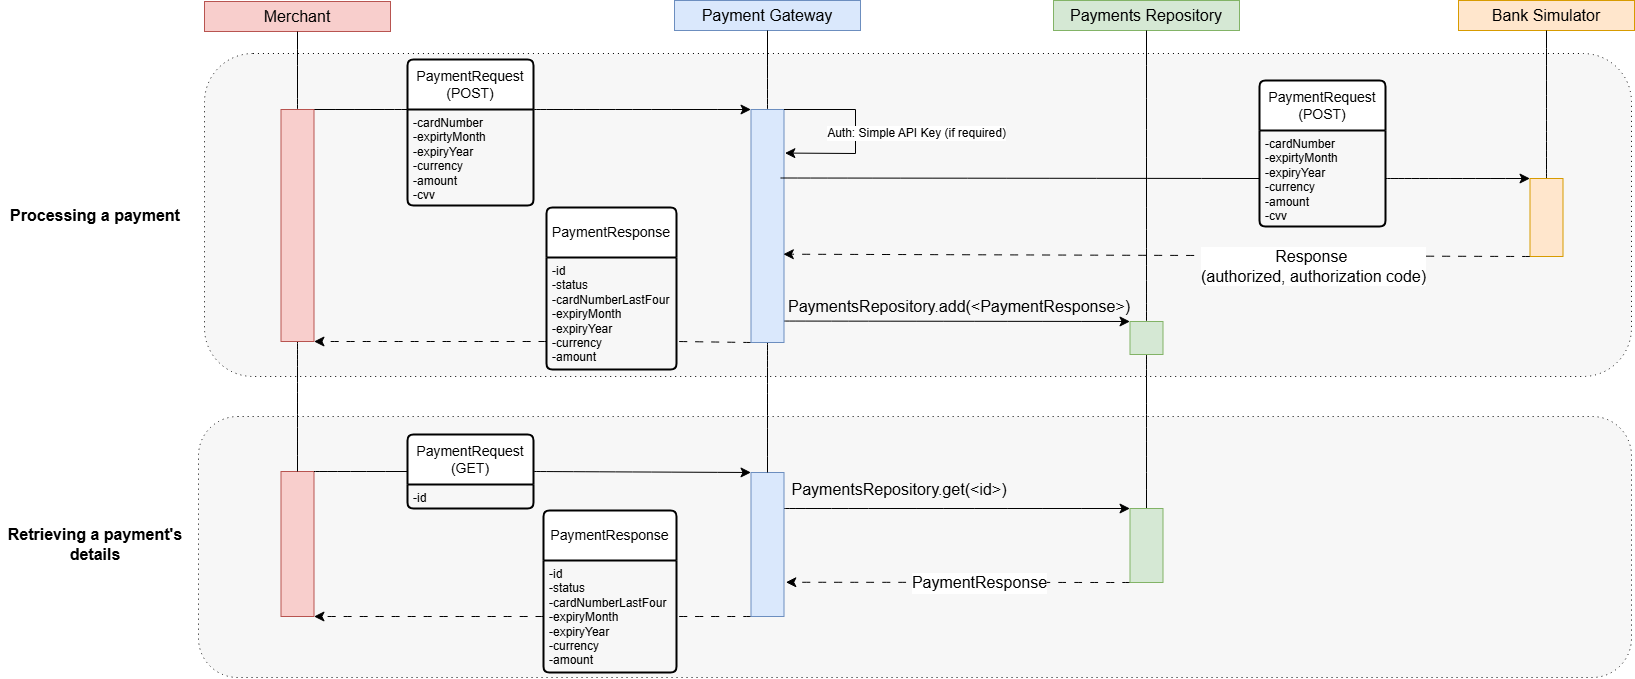

The diagram above was exported from draw.io. Its source (the exported page's mxGraphModel, read from the mxfile embedded in the PNG):
<mxGraphModel dx="3295" dy="2090" grid="0" gridSize="10" guides="1" tooltips="1" connect="1" arrows="1" fold="1" page="0" pageScale="1" pageWidth="827" pageHeight="1169" math="0" shadow="0">
  <root>
    <mxCell id="0" />
    <mxCell id="1" parent="0" />
    <mxCell id="-XE0bxpCVgjI0uLLLROE-58" parent="1" style="rounded=1;whiteSpace=wrap;html=1;dashed=1;dashPattern=1 4;fillStyle=solid;fillColor=#F7F7F7;" value="" vertex="1">
      <mxGeometry height="323" width="1427" x="-479" y="-639" as="geometry" />
    </mxCell>
    <mxCell id="-XE0bxpCVgjI0uLLLROE-57" parent="1" style="rounded=1;whiteSpace=wrap;html=1;dashed=1;dashPattern=1 4;fillStyle=solid;fillColor=#F7F7F7;" value="" vertex="1">
      <mxGeometry height="261" width="1433" x="-485" y="-276" as="geometry" />
    </mxCell>
    <mxCell id="-XE0bxpCVgjI0uLLLROE-1" parent="1" style="swimlane;childLayout=stackLayout;horizontal=1;startSize=50;horizontalStack=0;rounded=1;fontSize=14;fontStyle=0;strokeWidth=2;resizeParent=0;resizeLast=1;shadow=0;dashed=0;align=center;arcSize=4;whiteSpace=wrap;html=1;" value="PaymentResponse" vertex="1">
      <mxGeometry height="162" width="130" x="-137" y="-485" as="geometry" />
    </mxCell>
    <mxCell id="-XE0bxpCVgjI0uLLLROE-2" parent="-XE0bxpCVgjI0uLLLROE-1" style="align=left;strokeColor=none;fillColor=none;spacingLeft=4;spacingRight=4;fontSize=12;verticalAlign=top;resizable=0;rotatable=0;part=1;html=1;whiteSpace=wrap;" value="-id&lt;div&gt;-status&lt;br&gt;-&lt;span style=&quot;background-color: transparent; color: light-dark(rgb(0, 0, 0), rgb(255, 255, 255));&quot;&gt;cardNumberLastFour&lt;/span&gt;&lt;/div&gt;&lt;div&gt;-expiryMonth&lt;/div&gt;&lt;div&gt;-expiryYear&lt;/div&gt;&lt;div&gt;-currency&lt;/div&gt;&lt;div&gt;-amount&lt;/div&gt;" vertex="1">
      <mxGeometry height="112" width="130" y="50" as="geometry" />
    </mxCell>
    <mxCell id="-XE0bxpCVgjI0uLLLROE-4" parent="1" style="text;html=1;whiteSpace=wrap;strokeColor=#d79b00;fillColor=#ffe6cc;align=center;verticalAlign=middle;rounded=0;fontSize=16;" value="Bank Simulator" vertex="1">
      <mxGeometry height="30" width="176" x="775" y="-692" as="geometry" />
    </mxCell>
    <mxCell id="-XE0bxpCVgjI0uLLLROE-5" parent="1" style="text;html=1;whiteSpace=wrap;strokeColor=#6c8ebf;fillColor=#dae8fc;align=center;verticalAlign=middle;rounded=0;fontSize=16;" value="Payment Gateway" vertex="1">
      <mxGeometry height="30" width="186" x="-9" y="-692" as="geometry" />
    </mxCell>
    <mxCell id="CT2flEcdYEC_Wk5bG6TI-2" parent="1" style="swimlane;childLayout=stackLayout;horizontal=1;startSize=50;horizontalStack=0;rounded=1;fontSize=14;fontStyle=0;strokeWidth=2;resizeParent=0;resizeLast=1;shadow=0;dashed=0;align=center;arcSize=4;whiteSpace=wrap;html=1;fillColor=default;" value="PaymentRequest&lt;div&gt;(POST)&lt;/div&gt;" vertex="1">
      <mxGeometry height="146" width="126" x="-276" y="-633" as="geometry" />
    </mxCell>
    <mxCell id="CT2flEcdYEC_Wk5bG6TI-3" parent="CT2flEcdYEC_Wk5bG6TI-2" style="align=left;strokeColor=none;fillColor=none;spacingLeft=4;spacingRight=4;fontSize=12;verticalAlign=top;resizable=0;rotatable=0;part=1;html=1;whiteSpace=wrap;" value="-cardNumber&lt;br&gt;-expirtyMonth&lt;br&gt;-expiryYear&lt;div&gt;-currency&lt;/div&gt;&lt;div&gt;-amount&lt;/div&gt;&lt;div&gt;-cvv&lt;/div&gt;" vertex="1">
      <mxGeometry height="96" width="126" y="50" as="geometry" />
    </mxCell>
    <mxCell id="-XE0bxpCVgjI0uLLLROE-8" edge="1" parent="1" source="CT2flEcdYEC_Wk5bG6TI-3" style="edgeStyle=none;curved=1;rounded=0;orthogonalLoop=1;jettySize=auto;html=1;exitX=1;exitY=0;exitDx=0;exitDy=0;fontSize=12;startSize=8;endSize=8;entryX=0;entryY=0;entryDx=0;entryDy=0;" target="-XE0bxpCVgjI0uLLLROE-21">
      <mxGeometry relative="1" as="geometry">
        <mxPoint x="80" y="-535" as="targetPoint" />
      </mxGeometry>
    </mxCell>
    <mxCell id="-XE0bxpCVgjI0uLLLROE-11" edge="1" parent="1" source="-XE0bxpCVgjI0uLLLROE-2" style="edgeStyle=none;curved=1;rounded=0;orthogonalLoop=1;jettySize=auto;html=1;exitX=0;exitY=0.75;exitDx=0;exitDy=0;fontSize=12;startSize=8;endSize=8;entryX=1;entryY=1;entryDx=0;entryDy=0;dashed=1;dashPattern=8 8;" target="-XE0bxpCVgjI0uLLLROE-18">
      <mxGeometry relative="1" as="geometry">
        <mxPoint x="-132" y="-394" as="targetPoint" />
      </mxGeometry>
    </mxCell>
    <mxCell id="-XE0bxpCVgjI0uLLLROE-14" parent="1" style="swimlane;childLayout=stackLayout;horizontal=1;startSize=50;horizontalStack=0;rounded=1;fontSize=14;fontStyle=0;strokeWidth=2;resizeParent=0;resizeLast=1;shadow=0;dashed=0;align=center;arcSize=4;whiteSpace=wrap;html=1;" value="PaymentResponse" vertex="1">
      <mxGeometry height="162" width="133" x="-140" y="-182" as="geometry" />
    </mxCell>
    <mxCell id="-XE0bxpCVgjI0uLLLROE-15" parent="-XE0bxpCVgjI0uLLLROE-14" style="align=left;strokeColor=none;fillColor=none;spacingLeft=4;spacingRight=4;fontSize=12;verticalAlign=top;resizable=0;rotatable=0;part=1;html=1;whiteSpace=wrap;" value="-id&lt;div&gt;-status&lt;br&gt;-cardNumberLastFour&lt;/div&gt;&lt;div&gt;-expiryMonth&lt;/div&gt;&lt;div&gt;-expiryYear&lt;/div&gt;&lt;div&gt;-currency&lt;/div&gt;&lt;div&gt;-amount&lt;/div&gt;" vertex="1">
      <mxGeometry height="112" width="133" y="50" as="geometry" />
    </mxCell>
    <mxCell id="-XE0bxpCVgjI0uLLLROE-16" edge="1" parent="1" source="-XE0bxpCVgjI0uLLLROE-81" style="edgeStyle=none;curved=1;rounded=0;orthogonalLoop=1;jettySize=auto;html=1;exitX=1;exitY=0.5;exitDx=0;exitDy=0;fontSize=12;startSize=8;endSize=8;entryX=0;entryY=0;entryDx=0;entryDy=0;" target="-XE0bxpCVgjI0uLLLROE-19">
      <mxGeometry relative="1" as="geometry">
        <mxPoint x="-151.00000000000023" y="-219" as="sourcePoint" />
        <mxPoint x="91" y="-223" as="targetPoint" />
      </mxGeometry>
    </mxCell>
    <mxCell id="-XE0bxpCVgjI0uLLLROE-17" edge="1" parent="1" source="-XE0bxpCVgjI0uLLLROE-15" style="edgeStyle=none;curved=1;rounded=0;orthogonalLoop=1;jettySize=auto;html=1;exitX=0;exitY=0.5;exitDx=0;exitDy=0;fontSize=12;startSize=8;endSize=8;entryX=1;entryY=1;entryDx=0;entryDy=0;dashed=1;dashPattern=8 8;" target="-XE0bxpCVgjI0uLLLROE-20">
      <mxGeometry relative="1" as="geometry">
        <mxPoint x="-129" y="-80" as="targetPoint" />
      </mxGeometry>
    </mxCell>
    <mxCell id="-XE0bxpCVgjI0uLLLROE-50" edge="1" parent="1" source="-XE0bxpCVgjI0uLLLROE-19" style="edgeStyle=none;curved=1;rounded=0;orthogonalLoop=1;jettySize=auto;html=1;exitX=0;exitY=1;exitDx=0;exitDy=0;entryX=1;entryY=0.5;entryDx=0;entryDy=0;fontSize=12;startSize=8;endSize=8;endArrow=none;endFill=0;dashed=1;dashPattern=8 8;" target="-XE0bxpCVgjI0uLLLROE-15">
      <mxGeometry relative="1" as="geometry" />
    </mxCell>
    <mxCell id="-XE0bxpCVgjI0uLLLROE-53" edge="1" parent="1" source="-XE0bxpCVgjI0uLLLROE-19" style="edgeStyle=none;curved=1;rounded=0;orthogonalLoop=1;jettySize=auto;html=1;exitX=1;exitY=0.25;exitDx=0;exitDy=0;fontSize=12;startSize=8;endSize=8;entryX=0;entryY=0;entryDx=0;entryDy=0;" target="-XE0bxpCVgjI0uLLLROE-52">
      <mxGeometry relative="1" as="geometry">
        <mxPoint x="327.3635444641113" y="-185.25" as="targetPoint" />
      </mxGeometry>
    </mxCell>
    <mxCell id="-XE0bxpCVgjI0uLLLROE-19" parent="1" style="rounded=0;whiteSpace=wrap;html=1;fillColor=#dae8fc;strokeColor=#6c8ebf;" value="" vertex="1">
      <mxGeometry height="144" width="33" x="67.5" y="-220" as="geometry" />
    </mxCell>
    <mxCell id="-XE0bxpCVgjI0uLLLROE-20" parent="1" style="rounded=0;whiteSpace=wrap;html=1;fillColor=#f8cecc;strokeColor=#b85450;" value="" vertex="1">
      <mxGeometry height="145" width="33" x="-402.5" y="-221" as="geometry" />
    </mxCell>
    <mxCell id="-XE0bxpCVgjI0uLLLROE-24" parent="1" style="text;html=1;whiteSpace=wrap;strokeColor=#b85450;fillColor=#f8cecc;align=center;verticalAlign=middle;rounded=0;fontSize=16;" value="Merchant" vertex="1">
      <mxGeometry height="30" width="186" x="-479" y="-691" as="geometry" />
    </mxCell>
    <mxCell id="-XE0bxpCVgjI0uLLLROE-25" edge="1" parent="1" source="-XE0bxpCVgjI0uLLLROE-18" style="endArrow=none;html=1;rounded=0;fontSize=12;startSize=8;endSize=8;curved=1;entryX=0.5;entryY=1;entryDx=0;entryDy=0;" target="-XE0bxpCVgjI0uLLLROE-24" value="">
      <mxGeometry height="50" relative="1" width="50" as="geometry">
        <mxPoint x="-380" y="-28" as="sourcePoint" />
        <mxPoint x="-179" y="-389" as="targetPoint" />
      </mxGeometry>
    </mxCell>
    <mxCell id="-XE0bxpCVgjI0uLLLROE-26" edge="1" parent="1" source="-XE0bxpCVgjI0uLLLROE-21" style="endArrow=none;html=1;rounded=0;fontSize=12;startSize=8;endSize=8;curved=1;entryX=0.5;entryY=1;entryDx=0;entryDy=0;" target="-XE0bxpCVgjI0uLLLROE-5" value="">
      <mxGeometry height="50" relative="1" width="50" as="geometry">
        <mxPoint x="102" y="-61" as="sourcePoint" />
        <mxPoint x="37" y="-403" as="targetPoint" />
      </mxGeometry>
    </mxCell>
    <mxCell id="-XE0bxpCVgjI0uLLLROE-28" edge="1" parent="1" source="CT2flEcdYEC_Wk5bG6TI-3" style="edgeStyle=none;curved=1;rounded=0;orthogonalLoop=1;jettySize=auto;html=1;exitX=0;exitY=0;exitDx=0;exitDy=0;fontSize=12;startSize=8;endSize=8;endArrow=none;endFill=0;entryX=1;entryY=0;entryDx=0;entryDy=0;" target="-XE0bxpCVgjI0uLLLROE-18">
      <mxGeometry relative="1" as="geometry">
        <mxPoint x="-384.4344177246094" y="-534.6666666666666" as="targetPoint" />
      </mxGeometry>
    </mxCell>
    <mxCell id="-XE0bxpCVgjI0uLLLROE-32" edge="1" parent="1" source="-XE0bxpCVgjI0uLLLROE-21" style="edgeStyle=none;curved=1;rounded=0;orthogonalLoop=1;jettySize=auto;html=1;exitX=0;exitY=1;exitDx=0;exitDy=0;entryX=1;entryY=0.75;entryDx=0;entryDy=0;fontSize=12;startSize=8;endSize=8;endArrow=none;endFill=0;dashed=1;dashPattern=8 8;" target="-XE0bxpCVgjI0uLLLROE-2">
      <mxGeometry relative="1" as="geometry" />
    </mxCell>
    <mxCell id="-XE0bxpCVgjI0uLLLROE-41" edge="1" parent="1" source="-XE0bxpCVgjI0uLLLROE-21" style="edgeStyle=none;curved=1;rounded=0;orthogonalLoop=1;jettySize=auto;html=1;exitX=0.5;exitY=1;exitDx=0;exitDy=0;entryX=0.5;entryY=0;entryDx=0;entryDy=0;fontSize=12;startSize=8;endSize=8;endArrow=none;endFill=0;" target="-XE0bxpCVgjI0uLLLROE-19">
      <mxGeometry relative="1" as="geometry" />
    </mxCell>
    <mxCell id="-XE0bxpCVgjI0uLLLROE-48" edge="1" parent="1" source="-XE0bxpCVgjI0uLLLROE-21" style="edgeStyle=none;curved=1;rounded=0;orthogonalLoop=1;jettySize=auto;html=1;entryX=0;entryY=0;entryDx=0;entryDy=0;fontSize=12;startSize=8;endSize=8;exitX=1;exitY=0.908;exitDx=0;exitDy=0;exitPerimeter=0;" target="-XE0bxpCVgjI0uLLLROE-44">
      <mxGeometry relative="1" as="geometry">
        <mxPoint x="104" y="-474" as="sourcePoint" />
      </mxGeometry>
    </mxCell>
    <mxCell id="-XE0bxpCVgjI0uLLLROE-71" edge="1" parent="1" source="-XE0bxpCVgjI0uLLLROE-74" style="edgeStyle=none;curved=1;rounded=0;orthogonalLoop=1;jettySize=auto;html=1;exitX=1;exitY=0.5;exitDx=0;exitDy=0;fontSize=12;startSize=8;endSize=8;entryX=0;entryY=0;entryDx=0;entryDy=0;" target="-XE0bxpCVgjI0uLLLROE-67">
      <mxGeometry relative="1" as="geometry">
        <mxPoint x="464.92905680338544" y="-496.66666666666663" as="targetPoint" />
      </mxGeometry>
    </mxCell>
    <mxCell id="-XE0bxpCVgjI0uLLLROE-21" parent="1" style="rounded=0;whiteSpace=wrap;html=1;fillColor=#dae8fc;strokeColor=#6c8ebf;" value="" vertex="1">
      <mxGeometry height="233" width="33" x="67.5" y="-583" as="geometry" />
    </mxCell>
    <mxCell id="-XE0bxpCVgjI0uLLLROE-39" edge="1" parent="1" source="-XE0bxpCVgjI0uLLLROE-18" style="edgeStyle=none;curved=1;rounded=0;orthogonalLoop=1;jettySize=auto;html=1;exitX=0.5;exitY=1;exitDx=0;exitDy=0;entryX=0.5;entryY=0;entryDx=0;entryDy=0;fontSize=12;startSize=8;endSize=8;endArrow=none;endFill=0;" target="-XE0bxpCVgjI0uLLLROE-20">
      <mxGeometry relative="1" as="geometry" />
    </mxCell>
    <mxCell id="-XE0bxpCVgjI0uLLLROE-18" parent="1" style="rounded=0;whiteSpace=wrap;html=1;fillColor=#f8cecc;strokeColor=#b85450;" value="" vertex="1">
      <mxGeometry height="232" width="33" x="-402.5" y="-583" as="geometry" />
    </mxCell>
    <mxCell id="-XE0bxpCVgjI0uLLLROE-35" parent="1" style="text;html=1;whiteSpace=wrap;strokeColor=#82b366;fillColor=#d5e8d4;align=center;verticalAlign=middle;rounded=0;fontSize=16;" value="Payments Repository" vertex="1">
      <mxGeometry height="30" width="186" x="370" y="-692" as="geometry" />
    </mxCell>
    <mxCell id="-XE0bxpCVgjI0uLLLROE-42" edge="1" parent="1" source="-XE0bxpCVgjI0uLLLROE-44" style="endArrow=none;html=1;rounded=0;fontSize=12;startSize=8;endSize=8;curved=1;entryX=0.5;entryY=1;entryDx=0;entryDy=0;" target="-XE0bxpCVgjI0uLLLROE-35" value="">
      <mxGeometry height="50" relative="1" width="50" as="geometry">
        <mxPoint x="463" y="-476" as="sourcePoint" />
        <mxPoint x="497" y="-582" as="targetPoint" />
      </mxGeometry>
    </mxCell>
    <mxCell id="-XE0bxpCVgjI0uLLLROE-56" edge="1" parent="1" source="-XE0bxpCVgjI0uLLLROE-44" style="edgeStyle=none;curved=1;rounded=0;orthogonalLoop=1;jettySize=auto;html=1;exitX=0.5;exitY=1;exitDx=0;exitDy=0;fontSize=12;startSize=8;endSize=8;endArrow=none;endFill=0;" target="-XE0bxpCVgjI0uLLLROE-52">
      <mxGeometry relative="1" as="geometry" />
    </mxCell>
    <mxCell id="-XE0bxpCVgjI0uLLLROE-44" parent="1" style="rounded=0;whiteSpace=wrap;html=1;fillColor=#d5e8d4;strokeColor=#82b366;" value="" vertex="1">
      <mxGeometry height="33" width="33" x="446.5" y="-371" as="geometry" />
    </mxCell>
    <mxCell id="-XE0bxpCVgjI0uLLLROE-51" parent="1" style="text;html=1;whiteSpace=wrap;strokeColor=none;fillColor=none;align=center;verticalAlign=middle;rounded=0;fontSize=16;" value="PaymentsRepository.add(&amp;lt;PaymentResponse&amp;gt;)" vertex="1">
      <mxGeometry height="30" width="60" x="246" y="-401" as="geometry" />
    </mxCell>
    <mxCell id="-XE0bxpCVgjI0uLLLROE-54" edge="1" parent="1" source="-XE0bxpCVgjI0uLLLROE-52" style="edgeStyle=none;curved=1;rounded=0;orthogonalLoop=1;jettySize=auto;html=1;exitX=0;exitY=1;exitDx=0;exitDy=0;fontSize=12;startSize=8;endSize=8;dashed=1;dashPattern=8 8;">
      <mxGeometry relative="1" as="geometry">
        <mxPoint x="102.36354446411133" y="-110.25" as="targetPoint" />
      </mxGeometry>
    </mxCell>
    <mxCell id="-XE0bxpCVgjI0uLLLROE-79" connectable="0" parent="-XE0bxpCVgjI0uLLLROE-54" style="edgeLabel;html=1;align=center;verticalAlign=middle;resizable=0;points=[];fontSize=17;" value="&lt;font style=&quot;font-size: 16px;&quot;&gt;PaymentResponse&lt;/font&gt;" vertex="1">
      <mxGeometry relative="1" x="0.5693" y="1" as="geometry">
        <mxPoint x="118" y="-1" as="offset" />
      </mxGeometry>
    </mxCell>
    <mxCell id="-XE0bxpCVgjI0uLLLROE-52" parent="1" style="rounded=0;whiteSpace=wrap;html=1;fillColor=#d5e8d4;strokeColor=#82b366;" value="" vertex="1">
      <mxGeometry height="74" width="33" x="446.5" y="-184" as="geometry" />
    </mxCell>
    <mxCell id="-XE0bxpCVgjI0uLLLROE-55" parent="1" style="text;html=1;whiteSpace=wrap;strokeColor=none;fillColor=none;align=center;verticalAlign=middle;rounded=0;fontSize=16;" value="PaymentsRepository.get(&amp;lt;id&amp;gt;)" vertex="1">
      <mxGeometry height="30" width="60" x="186" y="-218" as="geometry" />
    </mxCell>
    <mxCell id="-XE0bxpCVgjI0uLLLROE-62" parent="1" style="text;html=1;whiteSpace=wrap;strokeColor=none;fillColor=none;align=center;verticalAlign=middle;rounded=0;fontSize=16;" value="&lt;b&gt;Processing a payment&lt;/b&gt;" vertex="1">
      <mxGeometry height="30" width="190" x="-683" y="-492.5" as="geometry" />
    </mxCell>
    <mxCell id="-XE0bxpCVgjI0uLLLROE-63" parent="1" style="text;html=1;whiteSpace=wrap;strokeColor=none;fillColor=none;align=center;verticalAlign=middle;rounded=0;fontSize=16;" value="&lt;b&gt;Retrieving a payment's details&lt;/b&gt;" vertex="1">
      <mxGeometry height="30" width="184" x="-680" y="-163" as="geometry" />
    </mxCell>
    <mxCell id="-XE0bxpCVgjI0uLLLROE-65" edge="1" parent="1" source="-XE0bxpCVgjI0uLLLROE-67" style="endArrow=none;html=1;rounded=0;fontSize=12;startSize=8;endSize=8;curved=1;entryX=0.5;entryY=1;entryDx=0;entryDy=0;" target="-XE0bxpCVgjI0uLLLROE-4" value="">
      <mxGeometry height="50" relative="1" width="50" as="geometry">
        <mxPoint x="865" y="-33" as="sourcePoint" />
        <mxPoint x="920" y="-468" as="targetPoint" />
      </mxGeometry>
    </mxCell>
    <mxCell id="-XE0bxpCVgjI0uLLLROE-67" parent="1" style="rounded=0;whiteSpace=wrap;html=1;fillColor=#ffe6cc;strokeColor=#d79b00;" value="" vertex="1">
      <mxGeometry height="78" width="33" x="846.5" y="-514" as="geometry" />
    </mxCell>
    <mxCell id="-XE0bxpCVgjI0uLLLROE-69" edge="1" parent="1" source="-XE0bxpCVgjI0uLLLROE-21" style="edgeStyle=none;curved=0;rounded=0;orthogonalLoop=1;jettySize=auto;html=1;exitX=1;exitY=0;exitDx=0;exitDy=0;fontSize=12;startSize=8;endSize=8;entryX=1.027;entryY=0.187;entryDx=0;entryDy=0;entryPerimeter=0;" target="-XE0bxpCVgjI0uLLLROE-21">
      <mxGeometry relative="1" as="geometry">
        <Array as="points">
          <mxPoint x="172" y="-583" />
          <mxPoint x="172" y="-539" />
        </Array>
        <mxPoint x="100.5" y="-535" as="sourcePoint" />
        <mxPoint x="101" y="-507" as="targetPoint" />
      </mxGeometry>
    </mxCell>
    <mxCell id="-XE0bxpCVgjI0uLLLROE-70" connectable="0" parent="-XE0bxpCVgjI0uLLLROE-69" style="edgeLabel;html=1;align=center;verticalAlign=middle;resizable=0;points=[];fontSize=12;" value="Auth: Simple API Key (if required)" vertex="1">
      <mxGeometry relative="1" x="-0.0569" y="-2" as="geometry">
        <mxPoint x="62" y="7" as="offset" />
      </mxGeometry>
    </mxCell>
    <mxCell id="-XE0bxpCVgjI0uLLLROE-75" edge="1" parent="1" source="-XE0bxpCVgjI0uLLLROE-21" style="edgeStyle=none;curved=1;rounded=0;orthogonalLoop=1;jettySize=auto;html=1;exitX=0.892;exitY=0.294;exitDx=0;exitDy=0;fontSize=12;startSize=8;endSize=8;entryX=0;entryY=0.5;entryDx=0;entryDy=0;endArrow=none;endFill=0;exitPerimeter=0;" target="-XE0bxpCVgjI0uLLLROE-74" value="">
      <mxGeometry relative="1" as="geometry">
        <mxPoint x="101" y="-490" as="sourcePoint" />
        <mxPoint x="847" y="-487" as="targetPoint" />
      </mxGeometry>
    </mxCell>
    <mxCell id="-XE0bxpCVgjI0uLLLROE-73" parent="1" style="swimlane;childLayout=stackLayout;horizontal=1;startSize=50;horizontalStack=0;rounded=1;fontSize=14;fontStyle=0;strokeWidth=2;resizeParent=0;resizeLast=1;shadow=0;dashed=0;align=center;arcSize=4;whiteSpace=wrap;html=1;fillColor=default;" value="PaymentRequest&lt;div&gt;(POST)&lt;/div&gt;" vertex="1">
      <mxGeometry height="146" width="126" x="576" y="-612" as="geometry" />
    </mxCell>
    <mxCell id="-XE0bxpCVgjI0uLLLROE-74" parent="-XE0bxpCVgjI0uLLLROE-73" style="align=left;strokeColor=none;fillColor=none;spacingLeft=4;spacingRight=4;fontSize=12;verticalAlign=top;resizable=0;rotatable=0;part=1;html=1;whiteSpace=wrap;" value="-cardNumber&lt;br&gt;-expirtyMonth&lt;br&gt;-expiryYear&lt;div&gt;-currency&lt;/div&gt;&lt;div&gt;-amount&lt;/div&gt;&lt;div&gt;-cvv&lt;/div&gt;" vertex="1">
      <mxGeometry height="96" width="126" y="50" as="geometry" />
    </mxCell>
    <mxCell id="-XE0bxpCVgjI0uLLLROE-77" edge="1" parent="1" source="-XE0bxpCVgjI0uLLLROE-67" style="edgeStyle=none;curved=1;rounded=0;orthogonalLoop=1;jettySize=auto;html=1;exitX=0;exitY=1;exitDx=0;exitDy=0;fontSize=12;startSize=8;endSize=8;dashed=1;dashPattern=8 8;entryX=0.98;entryY=0.621;entryDx=0;entryDy=0;entryPerimeter=0;" target="-XE0bxpCVgjI0uLLLROE-21">
      <mxGeometry relative="1" as="geometry">
        <mxPoint x="101" y="-405" as="targetPoint" />
      </mxGeometry>
    </mxCell>
    <mxCell id="-XE0bxpCVgjI0uLLLROE-80" connectable="0" parent="-XE0bxpCVgjI0uLLLROE-77" style="edgeLabel;html=1;align=center;verticalAlign=middle;resizable=0;points=[];fontSize=12;labelBackgroundColor=default;" value="&lt;font style=&quot;font-size: 16px;&quot;&gt;Response&amp;nbsp;&lt;/font&gt;&lt;div&gt;&lt;font style=&quot;font-size: 16px;&quot;&gt;(authorized, authorization code)&lt;/font&gt;&lt;/div&gt;" vertex="1">
      <mxGeometry relative="1" x="-0.5435" y="-2" as="geometry">
        <mxPoint x="-48" y="11" as="offset" />
      </mxGeometry>
    </mxCell>
    <mxCell id="-XE0bxpCVgjI0uLLLROE-83" edge="1" parent="1" source="-XE0bxpCVgjI0uLLLROE-20" style="edgeStyle=none;curved=1;rounded=0;orthogonalLoop=1;jettySize=auto;html=1;exitX=1;exitY=0;exitDx=0;exitDy=0;fontSize=12;startSize=8;endSize=8;entryX=0;entryY=0.5;entryDx=0;entryDy=0;endArrow=none;endFill=0;" target="-XE0bxpCVgjI0uLLLROE-81" value="">
      <mxGeometry relative="1" as="geometry">
        <mxPoint x="-369" y="-219" as="sourcePoint" />
        <mxPoint x="68" y="-220" as="targetPoint" />
      </mxGeometry>
    </mxCell>
    <mxCell id="-XE0bxpCVgjI0uLLLROE-81" parent="1" style="swimlane;childLayout=stackLayout;horizontal=1;startSize=50;horizontalStack=0;rounded=1;fontSize=14;fontStyle=0;strokeWidth=2;resizeParent=0;resizeLast=1;shadow=0;dashed=0;align=center;arcSize=4;whiteSpace=wrap;html=1;fillColor=default;" value="PaymentRequest&lt;div&gt;(GET)&lt;/div&gt;" vertex="1">
      <mxGeometry height="74" width="126" x="-276" y="-258" as="geometry" />
    </mxCell>
    <mxCell id="-XE0bxpCVgjI0uLLLROE-82" parent="-XE0bxpCVgjI0uLLLROE-81" style="align=left;strokeColor=none;fillColor=none;spacingLeft=4;spacingRight=4;fontSize=12;verticalAlign=top;resizable=0;rotatable=0;part=1;html=1;whiteSpace=wrap;" value="-id" vertex="1">
      <mxGeometry height="24" width="126" y="50" as="geometry" />
    </mxCell>
  </root>
</mxGraphModel>